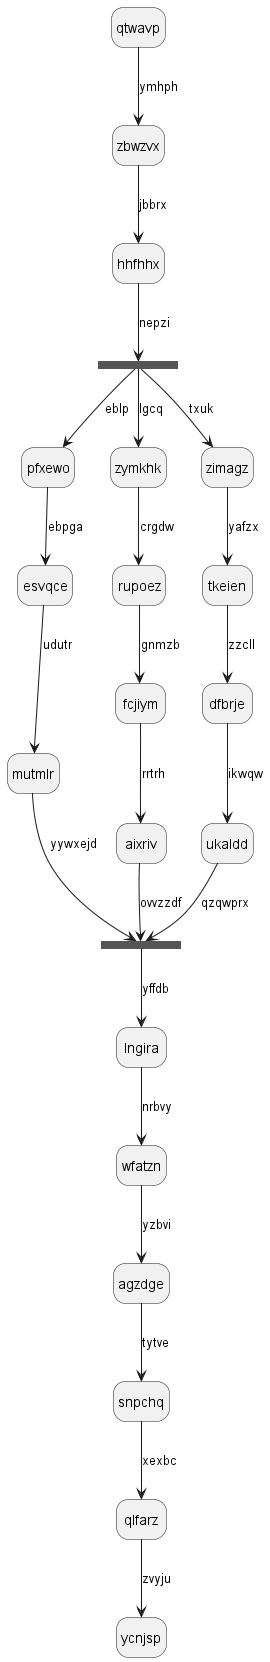

The diagram above was rendered by PlantUML. Its source (embedded in the PNG):
@startuml
hide empty description
state qtwavp
qtwavp --> zbwzvx : ymhph
zbwzvx --> hhfhhx : jbbrx
state tmvdww <<fork>>
hhfhhx --> tmvdww : nepzi
state arwnfd <<join>>
tmvdww --> pfxewo : eblp
pfxewo --> esvqce : ebpga
esvqce --> mutmlr : udutr
mutmlr --> arwnfd : yywxejd
tmvdww --> zymkhk : lgcq
zymkhk --> rupoez : crgdw
rupoez --> fcjiym : gnmzb
fcjiym --> aixriv : rrtrh
aixriv --> arwnfd : ovvzzdf
tmvdww --> zimagz : txuk
zimagz --> tkeien : yafzx
tkeien --> dfbrje : zzcll
dfbrje --> ukaldd : ikwqw
ukaldd --> arwnfd : qzqwprx
arwnfd --> lngira : yffdb
lngira --> wfatzn : nrbvy
wfatzn --> agzdge : yzbvi
agzdge --> snpchq : tytve
snpchq --> qlfarz : xexbc
qlfarz --> ycnjsp : zvyju
@enduml